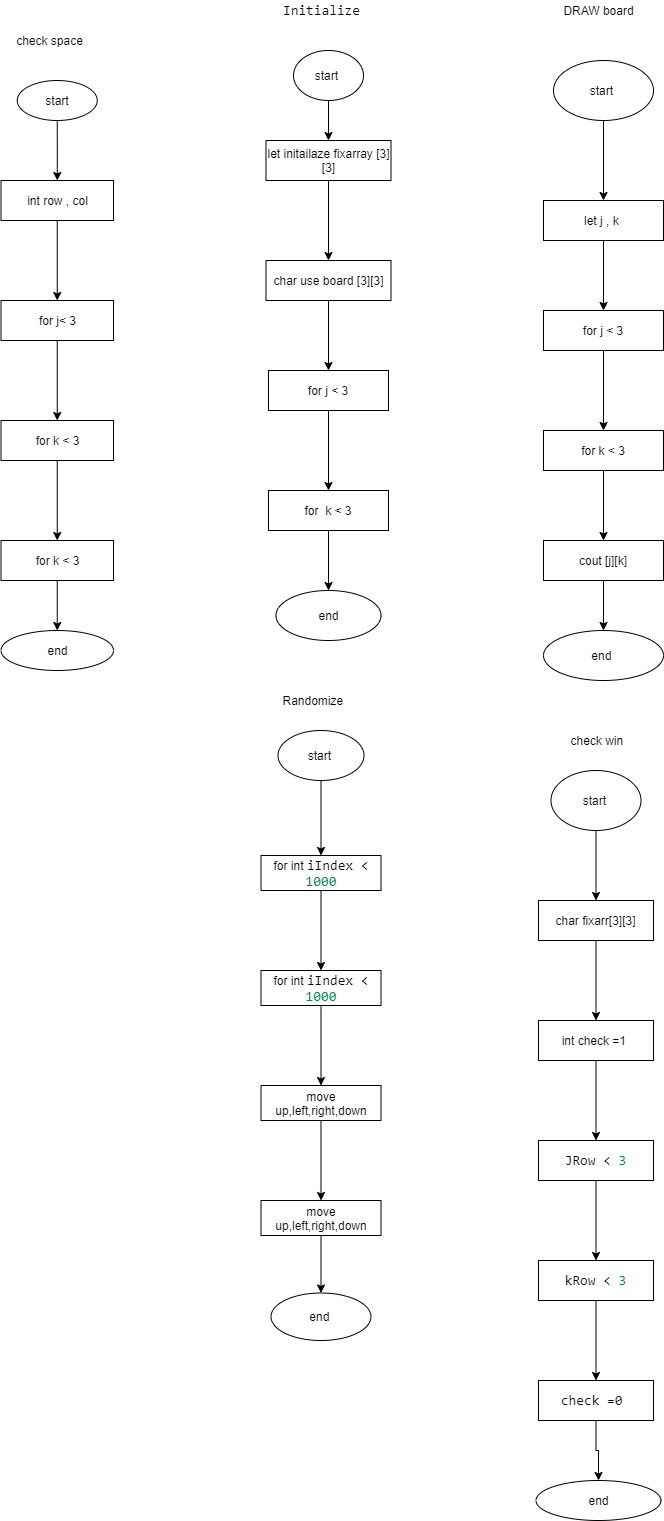

The diagram above was exported from draw.io. Its source (the exported page's mxGraphModel, read from the mxfile embedded in the PNG):
<mxGraphModel dx="1209" dy="672" grid="1" gridSize="10" guides="1" tooltips="1" connect="1" arrows="1" fold="1" page="1" pageScale="1" pageWidth="827" pageHeight="1169" math="0" shadow="0">
  <root>
    <mxCell id="WIyWlLk6GJQsqaUBKTNV-0" />
    <mxCell id="WIyWlLk6GJQsqaUBKTNV-1" parent="WIyWlLk6GJQsqaUBKTNV-0" />
    <mxCell id="FRVXNxdmEoR9gbVn5l6q-42" value="" style="edgeStyle=orthogonalEdgeStyle;rounded=0;orthogonalLoop=1;jettySize=auto;html=1;" edge="1" parent="WIyWlLk6GJQsqaUBKTNV-1" source="FRVXNxdmEoR9gbVn5l6q-40" target="FRVXNxdmEoR9gbVn5l6q-41">
      <mxGeometry relative="1" as="geometry" />
    </mxCell>
    <mxCell id="FRVXNxdmEoR9gbVn5l6q-40" value="start&amp;nbsp;" style="ellipse;whiteSpace=wrap;html=1;" vertex="1" parent="WIyWlLk6GJQsqaUBKTNV-1">
      <mxGeometry x="370" y="90" width="70" height="50" as="geometry" />
    </mxCell>
    <mxCell id="FRVXNxdmEoR9gbVn5l6q-44" value="" style="edgeStyle=orthogonalEdgeStyle;rounded=0;orthogonalLoop=1;jettySize=auto;html=1;" edge="1" parent="WIyWlLk6GJQsqaUBKTNV-1" source="FRVXNxdmEoR9gbVn5l6q-41" target="FRVXNxdmEoR9gbVn5l6q-43">
      <mxGeometry relative="1" as="geometry" />
    </mxCell>
    <mxCell id="FRVXNxdmEoR9gbVn5l6q-41" value="let initailaze fixarray [3][3]" style="whiteSpace=wrap;html=1;" vertex="1" parent="WIyWlLk6GJQsqaUBKTNV-1">
      <mxGeometry x="342.5" y="180" width="125" height="40" as="geometry" />
    </mxCell>
    <mxCell id="FRVXNxdmEoR9gbVn5l6q-46" value="" style="edgeStyle=orthogonalEdgeStyle;rounded=0;orthogonalLoop=1;jettySize=auto;html=1;" edge="1" parent="WIyWlLk6GJQsqaUBKTNV-1" source="FRVXNxdmEoR9gbVn5l6q-43" target="FRVXNxdmEoR9gbVn5l6q-45">
      <mxGeometry relative="1" as="geometry" />
    </mxCell>
    <mxCell id="FRVXNxdmEoR9gbVn5l6q-43" value="char use board [3][3]" style="whiteSpace=wrap;html=1;" vertex="1" parent="WIyWlLk6GJQsqaUBKTNV-1">
      <mxGeometry x="342.5" y="300" width="125" height="40" as="geometry" />
    </mxCell>
    <mxCell id="FRVXNxdmEoR9gbVn5l6q-48" value="" style="edgeStyle=orthogonalEdgeStyle;rounded=0;orthogonalLoop=1;jettySize=auto;html=1;" edge="1" parent="WIyWlLk6GJQsqaUBKTNV-1" source="FRVXNxdmEoR9gbVn5l6q-45" target="FRVXNxdmEoR9gbVn5l6q-47">
      <mxGeometry relative="1" as="geometry" />
    </mxCell>
    <mxCell id="FRVXNxdmEoR9gbVn5l6q-45" value="for j &amp;lt; 3" style="whiteSpace=wrap;html=1;" vertex="1" parent="WIyWlLk6GJQsqaUBKTNV-1">
      <mxGeometry x="345" y="410" width="120" height="40" as="geometry" />
    </mxCell>
    <mxCell id="FRVXNxdmEoR9gbVn5l6q-50" value="" style="edgeStyle=orthogonalEdgeStyle;rounded=0;orthogonalLoop=1;jettySize=auto;html=1;" edge="1" parent="WIyWlLk6GJQsqaUBKTNV-1" source="FRVXNxdmEoR9gbVn5l6q-47" target="FRVXNxdmEoR9gbVn5l6q-49">
      <mxGeometry relative="1" as="geometry" />
    </mxCell>
    <mxCell id="FRVXNxdmEoR9gbVn5l6q-47" value="for&amp;nbsp; k &amp;lt; 3" style="whiteSpace=wrap;html=1;" vertex="1" parent="WIyWlLk6GJQsqaUBKTNV-1">
      <mxGeometry x="345" y="530" width="120" height="40" as="geometry" />
    </mxCell>
    <mxCell id="FRVXNxdmEoR9gbVn5l6q-49" value="end" style="ellipse;whiteSpace=wrap;html=1;" vertex="1" parent="WIyWlLk6GJQsqaUBKTNV-1">
      <mxGeometry x="352.5" y="630" width="105" height="50" as="geometry" />
    </mxCell>
    <mxCell id="FRVXNxdmEoR9gbVn5l6q-51" value="&lt;div style=&quot;background-color: rgb(255 , 255 , 254) ; font-family: &amp;#34;consolas&amp;#34; , &amp;#34;courier new&amp;#34; , monospace ; font-size: 14px ; line-height: 19px&quot;&gt;Initialize&lt;/div&gt;" style="text;html=1;align=center;verticalAlign=middle;resizable=0;points=[];autosize=1;" vertex="1" parent="WIyWlLk6GJQsqaUBKTNV-1">
      <mxGeometry x="352.5" y="40" width="90" height="20" as="geometry" />
    </mxCell>
    <mxCell id="FRVXNxdmEoR9gbVn5l6q-54" value="" style="edgeStyle=orthogonalEdgeStyle;rounded=0;orthogonalLoop=1;jettySize=auto;html=1;" edge="1" parent="WIyWlLk6GJQsqaUBKTNV-1" source="FRVXNxdmEoR9gbVn5l6q-52" target="FRVXNxdmEoR9gbVn5l6q-53">
      <mxGeometry relative="1" as="geometry" />
    </mxCell>
    <mxCell id="FRVXNxdmEoR9gbVn5l6q-52" value="start&amp;nbsp;" style="ellipse;whiteSpace=wrap;html=1;" vertex="1" parent="WIyWlLk6GJQsqaUBKTNV-1">
      <mxGeometry x="630" y="100" width="100" height="60" as="geometry" />
    </mxCell>
    <mxCell id="FRVXNxdmEoR9gbVn5l6q-56" value="" style="edgeStyle=orthogonalEdgeStyle;rounded=0;orthogonalLoop=1;jettySize=auto;html=1;" edge="1" parent="WIyWlLk6GJQsqaUBKTNV-1" source="FRVXNxdmEoR9gbVn5l6q-53" target="FRVXNxdmEoR9gbVn5l6q-55">
      <mxGeometry relative="1" as="geometry" />
    </mxCell>
    <mxCell id="FRVXNxdmEoR9gbVn5l6q-53" value="let j , k&amp;nbsp;" style="whiteSpace=wrap;html=1;" vertex="1" parent="WIyWlLk6GJQsqaUBKTNV-1">
      <mxGeometry x="620" y="240" width="120" height="40" as="geometry" />
    </mxCell>
    <mxCell id="FRVXNxdmEoR9gbVn5l6q-58" value="" style="edgeStyle=orthogonalEdgeStyle;rounded=0;orthogonalLoop=1;jettySize=auto;html=1;" edge="1" parent="WIyWlLk6GJQsqaUBKTNV-1" source="FRVXNxdmEoR9gbVn5l6q-55" target="FRVXNxdmEoR9gbVn5l6q-57">
      <mxGeometry relative="1" as="geometry" />
    </mxCell>
    <mxCell id="FRVXNxdmEoR9gbVn5l6q-55" value="for j &amp;lt; 3" style="whiteSpace=wrap;html=1;" vertex="1" parent="WIyWlLk6GJQsqaUBKTNV-1">
      <mxGeometry x="620" y="350" width="120" height="40" as="geometry" />
    </mxCell>
    <mxCell id="FRVXNxdmEoR9gbVn5l6q-60" value="" style="edgeStyle=orthogonalEdgeStyle;rounded=0;orthogonalLoop=1;jettySize=auto;html=1;" edge="1" parent="WIyWlLk6GJQsqaUBKTNV-1" source="FRVXNxdmEoR9gbVn5l6q-57" target="FRVXNxdmEoR9gbVn5l6q-59">
      <mxGeometry relative="1" as="geometry" />
    </mxCell>
    <mxCell id="FRVXNxdmEoR9gbVn5l6q-57" value="for k &amp;lt; 3" style="whiteSpace=wrap;html=1;" vertex="1" parent="WIyWlLk6GJQsqaUBKTNV-1">
      <mxGeometry x="620" y="470" width="120" height="40" as="geometry" />
    </mxCell>
    <mxCell id="FRVXNxdmEoR9gbVn5l6q-62" value="" style="edgeStyle=orthogonalEdgeStyle;rounded=0;orthogonalLoop=1;jettySize=auto;html=1;" edge="1" parent="WIyWlLk6GJQsqaUBKTNV-1" source="FRVXNxdmEoR9gbVn5l6q-59" target="FRVXNxdmEoR9gbVn5l6q-61">
      <mxGeometry relative="1" as="geometry" />
    </mxCell>
    <mxCell id="FRVXNxdmEoR9gbVn5l6q-59" value="cout [j][k]" style="whiteSpace=wrap;html=1;" vertex="1" parent="WIyWlLk6GJQsqaUBKTNV-1">
      <mxGeometry x="620" y="580" width="120" height="40" as="geometry" />
    </mxCell>
    <mxCell id="FRVXNxdmEoR9gbVn5l6q-61" value="end&amp;nbsp;" style="ellipse;whiteSpace=wrap;html=1;" vertex="1" parent="WIyWlLk6GJQsqaUBKTNV-1">
      <mxGeometry x="620" y="670" width="120" height="50" as="geometry" />
    </mxCell>
    <mxCell id="FRVXNxdmEoR9gbVn5l6q-63" value="DRAW board" style="text;html=1;align=center;verticalAlign=middle;resizable=0;points=[];autosize=1;" vertex="1" parent="WIyWlLk6GJQsqaUBKTNV-1">
      <mxGeometry x="630" y="40" width="90" height="20" as="geometry" />
    </mxCell>
    <mxCell id="FRVXNxdmEoR9gbVn5l6q-66" value="" style="edgeStyle=orthogonalEdgeStyle;rounded=0;orthogonalLoop=1;jettySize=auto;html=1;" edge="1" parent="WIyWlLk6GJQsqaUBKTNV-1" source="FRVXNxdmEoR9gbVn5l6q-64" target="FRVXNxdmEoR9gbVn5l6q-65">
      <mxGeometry relative="1" as="geometry" />
    </mxCell>
    <mxCell id="FRVXNxdmEoR9gbVn5l6q-64" value="start&amp;nbsp;" style="ellipse;whiteSpace=wrap;html=1;" vertex="1" parent="WIyWlLk6GJQsqaUBKTNV-1">
      <mxGeometry x="354.5" y="770" width="86" height="50" as="geometry" />
    </mxCell>
    <mxCell id="FRVXNxdmEoR9gbVn5l6q-68" value="" style="edgeStyle=orthogonalEdgeStyle;rounded=0;orthogonalLoop=1;jettySize=auto;html=1;" edge="1" parent="WIyWlLk6GJQsqaUBKTNV-1" source="FRVXNxdmEoR9gbVn5l6q-65" target="FRVXNxdmEoR9gbVn5l6q-67">
      <mxGeometry relative="1" as="geometry" />
    </mxCell>
    <mxCell id="FRVXNxdmEoR9gbVn5l6q-65" value="for int&amp;nbsp;&lt;span style=&quot;background-color: rgb(255 , 255 , 254) ; font-family: &amp;#34;consolas&amp;#34; , &amp;#34;courier new&amp;#34; , monospace ; font-size: 14px&quot;&gt;iIndex &amp;lt; &lt;/span&gt;&lt;span style=&quot;font-family: &amp;#34;consolas&amp;#34; , &amp;#34;courier new&amp;#34; , monospace ; font-size: 14px ; color: rgb(9 , 136 , 90)&quot;&gt;1000&lt;/span&gt;" style="whiteSpace=wrap;html=1;" vertex="1" parent="WIyWlLk6GJQsqaUBKTNV-1">
      <mxGeometry x="337.5" y="895" width="120" height="35" as="geometry" />
    </mxCell>
    <mxCell id="FRVXNxdmEoR9gbVn5l6q-70" value="" style="edgeStyle=orthogonalEdgeStyle;rounded=0;orthogonalLoop=1;jettySize=auto;html=1;" edge="1" parent="WIyWlLk6GJQsqaUBKTNV-1" source="FRVXNxdmEoR9gbVn5l6q-67" target="FRVXNxdmEoR9gbVn5l6q-69">
      <mxGeometry relative="1" as="geometry" />
    </mxCell>
    <mxCell id="FRVXNxdmEoR9gbVn5l6q-67" value="for int&amp;nbsp;&lt;span style=&quot;background-color: rgb(255 , 255 , 254) ; font-family: &amp;#34;consolas&amp;#34; , &amp;#34;courier new&amp;#34; , monospace ; font-size: 14px&quot;&gt;iIndex &amp;lt; &lt;/span&gt;&lt;span style=&quot;font-family: &amp;#34;consolas&amp;#34; , &amp;#34;courier new&amp;#34; , monospace ; font-size: 14px ; color: rgb(9 , 136 , 90)&quot;&gt;1000&lt;/span&gt;" style="whiteSpace=wrap;html=1;" vertex="1" parent="WIyWlLk6GJQsqaUBKTNV-1">
      <mxGeometry x="337.5" y="1010" width="120" height="35" as="geometry" />
    </mxCell>
    <mxCell id="FRVXNxdmEoR9gbVn5l6q-72" value="" style="edgeStyle=orthogonalEdgeStyle;rounded=0;orthogonalLoop=1;jettySize=auto;html=1;" edge="1" parent="WIyWlLk6GJQsqaUBKTNV-1" source="FRVXNxdmEoR9gbVn5l6q-69" target="FRVXNxdmEoR9gbVn5l6q-71">
      <mxGeometry relative="1" as="geometry" />
    </mxCell>
    <mxCell id="FRVXNxdmEoR9gbVn5l6q-69" value="move up,left,right,down" style="whiteSpace=wrap;html=1;" vertex="1" parent="WIyWlLk6GJQsqaUBKTNV-1">
      <mxGeometry x="337.5" y="1125" width="120" height="35" as="geometry" />
    </mxCell>
    <mxCell id="FRVXNxdmEoR9gbVn5l6q-74" value="" style="edgeStyle=orthogonalEdgeStyle;rounded=0;orthogonalLoop=1;jettySize=auto;html=1;" edge="1" parent="WIyWlLk6GJQsqaUBKTNV-1" source="FRVXNxdmEoR9gbVn5l6q-71" target="FRVXNxdmEoR9gbVn5l6q-73">
      <mxGeometry relative="1" as="geometry" />
    </mxCell>
    <mxCell id="FRVXNxdmEoR9gbVn5l6q-71" value="move up,left,right,down" style="whiteSpace=wrap;html=1;" vertex="1" parent="WIyWlLk6GJQsqaUBKTNV-1">
      <mxGeometry x="337.5" y="1240" width="120" height="35" as="geometry" />
    </mxCell>
    <mxCell id="FRVXNxdmEoR9gbVn5l6q-73" value="end&amp;nbsp;" style="ellipse;whiteSpace=wrap;html=1;" vertex="1" parent="WIyWlLk6GJQsqaUBKTNV-1">
      <mxGeometry x="347.5" y="1332.5" width="100" height="47.5" as="geometry" />
    </mxCell>
    <mxCell id="FRVXNxdmEoR9gbVn5l6q-75" value="Randomize&amp;nbsp;" style="text;html=1;align=center;verticalAlign=middle;resizable=0;points=[];autosize=1;" vertex="1" parent="WIyWlLk6GJQsqaUBKTNV-1">
      <mxGeometry x="350.5" y="730" width="80" height="20" as="geometry" />
    </mxCell>
    <mxCell id="FRVXNxdmEoR9gbVn5l6q-76" value="check space" style="text;html=1;align=center;verticalAlign=middle;resizable=0;points=[];autosize=1;" vertex="1" parent="WIyWlLk6GJQsqaUBKTNV-1">
      <mxGeometry x="86.25" y="70" width="80" height="20" as="geometry" />
    </mxCell>
    <mxCell id="FRVXNxdmEoR9gbVn5l6q-79" value="" style="edgeStyle=orthogonalEdgeStyle;rounded=0;orthogonalLoop=1;jettySize=auto;html=1;" edge="1" parent="WIyWlLk6GJQsqaUBKTNV-1" source="FRVXNxdmEoR9gbVn5l6q-77" target="FRVXNxdmEoR9gbVn5l6q-78">
      <mxGeometry relative="1" as="geometry" />
    </mxCell>
    <mxCell id="FRVXNxdmEoR9gbVn5l6q-77" value="start" style="ellipse;whiteSpace=wrap;html=1;" vertex="1" parent="WIyWlLk6GJQsqaUBKTNV-1">
      <mxGeometry x="93.75" y="120" width="80" height="40" as="geometry" />
    </mxCell>
    <mxCell id="FRVXNxdmEoR9gbVn5l6q-81" value="" style="edgeStyle=orthogonalEdgeStyle;rounded=0;orthogonalLoop=1;jettySize=auto;html=1;" edge="1" parent="WIyWlLk6GJQsqaUBKTNV-1" source="FRVXNxdmEoR9gbVn5l6q-78" target="FRVXNxdmEoR9gbVn5l6q-80">
      <mxGeometry relative="1" as="geometry" />
    </mxCell>
    <mxCell id="FRVXNxdmEoR9gbVn5l6q-78" value="int row , col" style="whiteSpace=wrap;html=1;" vertex="1" parent="WIyWlLk6GJQsqaUBKTNV-1">
      <mxGeometry x="77.5" y="220" width="112.5" height="40" as="geometry" />
    </mxCell>
    <mxCell id="FRVXNxdmEoR9gbVn5l6q-83" value="" style="edgeStyle=orthogonalEdgeStyle;rounded=0;orthogonalLoop=1;jettySize=auto;html=1;" edge="1" parent="WIyWlLk6GJQsqaUBKTNV-1" source="FRVXNxdmEoR9gbVn5l6q-80" target="FRVXNxdmEoR9gbVn5l6q-82">
      <mxGeometry relative="1" as="geometry" />
    </mxCell>
    <mxCell id="FRVXNxdmEoR9gbVn5l6q-80" value="for j&amp;lt; 3" style="whiteSpace=wrap;html=1;" vertex="1" parent="WIyWlLk6GJQsqaUBKTNV-1">
      <mxGeometry x="77.5" y="340" width="112.5" height="40" as="geometry" />
    </mxCell>
    <mxCell id="FRVXNxdmEoR9gbVn5l6q-85" value="" style="edgeStyle=orthogonalEdgeStyle;rounded=0;orthogonalLoop=1;jettySize=auto;html=1;" edge="1" parent="WIyWlLk6GJQsqaUBKTNV-1" source="FRVXNxdmEoR9gbVn5l6q-82" target="FRVXNxdmEoR9gbVn5l6q-84">
      <mxGeometry relative="1" as="geometry" />
    </mxCell>
    <mxCell id="FRVXNxdmEoR9gbVn5l6q-82" value="for k &amp;lt; 3" style="whiteSpace=wrap;html=1;" vertex="1" parent="WIyWlLk6GJQsqaUBKTNV-1">
      <mxGeometry x="77.5" y="460" width="112.5" height="40" as="geometry" />
    </mxCell>
    <mxCell id="FRVXNxdmEoR9gbVn5l6q-87" value="" style="edgeStyle=orthogonalEdgeStyle;rounded=0;orthogonalLoop=1;jettySize=auto;html=1;" edge="1" parent="WIyWlLk6GJQsqaUBKTNV-1" source="FRVXNxdmEoR9gbVn5l6q-84" target="FRVXNxdmEoR9gbVn5l6q-86">
      <mxGeometry relative="1" as="geometry" />
    </mxCell>
    <mxCell id="FRVXNxdmEoR9gbVn5l6q-84" value="for k &amp;lt; 3" style="whiteSpace=wrap;html=1;" vertex="1" parent="WIyWlLk6GJQsqaUBKTNV-1">
      <mxGeometry x="77.5" y="580" width="112.5" height="40" as="geometry" />
    </mxCell>
    <mxCell id="FRVXNxdmEoR9gbVn5l6q-86" value="end" style="ellipse;whiteSpace=wrap;html=1;" vertex="1" parent="WIyWlLk6GJQsqaUBKTNV-1">
      <mxGeometry x="77.5" y="670" width="112.5" height="40" as="geometry" />
    </mxCell>
    <mxCell id="FRVXNxdmEoR9gbVn5l6q-90" value="" style="edgeStyle=orthogonalEdgeStyle;rounded=0;orthogonalLoop=1;jettySize=auto;html=1;" edge="1" parent="WIyWlLk6GJQsqaUBKTNV-1" source="FRVXNxdmEoR9gbVn5l6q-88" target="FRVXNxdmEoR9gbVn5l6q-89">
      <mxGeometry relative="1" as="geometry" />
    </mxCell>
    <mxCell id="FRVXNxdmEoR9gbVn5l6q-88" value="start&amp;nbsp;" style="ellipse;whiteSpace=wrap;html=1;" vertex="1" parent="WIyWlLk6GJQsqaUBKTNV-1">
      <mxGeometry x="627.5" y="810" width="90" height="60" as="geometry" />
    </mxCell>
    <mxCell id="FRVXNxdmEoR9gbVn5l6q-92" value="" style="edgeStyle=orthogonalEdgeStyle;rounded=0;orthogonalLoop=1;jettySize=auto;html=1;" edge="1" parent="WIyWlLk6GJQsqaUBKTNV-1" source="FRVXNxdmEoR9gbVn5l6q-89" target="FRVXNxdmEoR9gbVn5l6q-91">
      <mxGeometry relative="1" as="geometry" />
    </mxCell>
    <mxCell id="FRVXNxdmEoR9gbVn5l6q-89" value="char fixarr[3][3]" style="whiteSpace=wrap;html=1;" vertex="1" parent="WIyWlLk6GJQsqaUBKTNV-1">
      <mxGeometry x="615" y="940" width="115" height="40" as="geometry" />
    </mxCell>
    <mxCell id="FRVXNxdmEoR9gbVn5l6q-94" value="" style="edgeStyle=orthogonalEdgeStyle;rounded=0;orthogonalLoop=1;jettySize=auto;html=1;" edge="1" parent="WIyWlLk6GJQsqaUBKTNV-1" source="FRVXNxdmEoR9gbVn5l6q-91" target="FRVXNxdmEoR9gbVn5l6q-93">
      <mxGeometry relative="1" as="geometry" />
    </mxCell>
    <mxCell id="FRVXNxdmEoR9gbVn5l6q-91" value="int check =1&amp;nbsp;" style="whiteSpace=wrap;html=1;" vertex="1" parent="WIyWlLk6GJQsqaUBKTNV-1">
      <mxGeometry x="615" y="1060" width="115" height="40" as="geometry" />
    </mxCell>
    <mxCell id="FRVXNxdmEoR9gbVn5l6q-96" value="" style="edgeStyle=orthogonalEdgeStyle;rounded=0;orthogonalLoop=1;jettySize=auto;html=1;" edge="1" parent="WIyWlLk6GJQsqaUBKTNV-1" source="FRVXNxdmEoR9gbVn5l6q-93" target="FRVXNxdmEoR9gbVn5l6q-95">
      <mxGeometry relative="1" as="geometry" />
    </mxCell>
    <mxCell id="FRVXNxdmEoR9gbVn5l6q-93" value="&lt;div style=&quot;background-color: rgb(255 , 255 , 254) ; font-family: &amp;#34;consolas&amp;#34; , &amp;#34;courier new&amp;#34; , monospace ; font-size: 14px ; line-height: 19px&quot;&gt;JRow &amp;lt; &lt;span style=&quot;color: #09885a&quot;&gt;3&lt;/span&gt;&lt;/div&gt;" style="whiteSpace=wrap;html=1;" vertex="1" parent="WIyWlLk6GJQsqaUBKTNV-1">
      <mxGeometry x="615" y="1180" width="115" height="40" as="geometry" />
    </mxCell>
    <mxCell id="FRVXNxdmEoR9gbVn5l6q-98" value="" style="edgeStyle=orthogonalEdgeStyle;rounded=0;orthogonalLoop=1;jettySize=auto;html=1;" edge="1" parent="WIyWlLk6GJQsqaUBKTNV-1" source="FRVXNxdmEoR9gbVn5l6q-95" target="FRVXNxdmEoR9gbVn5l6q-97">
      <mxGeometry relative="1" as="geometry" />
    </mxCell>
    <mxCell id="FRVXNxdmEoR9gbVn5l6q-95" value="&lt;div style=&quot;background-color: rgb(255 , 255 , 254) ; font-family: &amp;#34;consolas&amp;#34; , &amp;#34;courier new&amp;#34; , monospace ; font-size: 14px ; line-height: 19px&quot;&gt;kRow &amp;lt; &lt;span style=&quot;color: #09885a&quot;&gt;3&lt;/span&gt;&lt;/div&gt;" style="whiteSpace=wrap;html=1;" vertex="1" parent="WIyWlLk6GJQsqaUBKTNV-1">
      <mxGeometry x="615" y="1300" width="115" height="40" as="geometry" />
    </mxCell>
    <mxCell id="FRVXNxdmEoR9gbVn5l6q-100" value="" style="edgeStyle=orthogonalEdgeStyle;rounded=0;orthogonalLoop=1;jettySize=auto;html=1;" edge="1" parent="WIyWlLk6GJQsqaUBKTNV-1" source="FRVXNxdmEoR9gbVn5l6q-97" target="FRVXNxdmEoR9gbVn5l6q-99">
      <mxGeometry relative="1" as="geometry" />
    </mxCell>
    <mxCell id="FRVXNxdmEoR9gbVn5l6q-97" value="&lt;div style=&quot;background-color: rgb(255 , 255 , 254) ; font-family: &amp;#34;consolas&amp;#34; , &amp;#34;courier new&amp;#34; , monospace ; font-size: 14px ; line-height: 19px&quot;&gt;check =0&amp;nbsp;&lt;/div&gt;" style="whiteSpace=wrap;html=1;" vertex="1" parent="WIyWlLk6GJQsqaUBKTNV-1">
      <mxGeometry x="615" y="1420" width="115" height="40" as="geometry" />
    </mxCell>
    <mxCell id="FRVXNxdmEoR9gbVn5l6q-99" value="end" style="ellipse;whiteSpace=wrap;html=1;" vertex="1" parent="WIyWlLk6GJQsqaUBKTNV-1">
      <mxGeometry x="612.5" y="1520" width="125" height="40" as="geometry" />
    </mxCell>
    <mxCell id="FRVXNxdmEoR9gbVn5l6q-101" value="check win&amp;nbsp;" style="text;html=1;align=center;verticalAlign=middle;resizable=0;points=[];autosize=1;" vertex="1" parent="WIyWlLk6GJQsqaUBKTNV-1">
      <mxGeometry x="640" y="770" width="70" height="20" as="geometry" />
    </mxCell>
  </root>
</mxGraphModel>